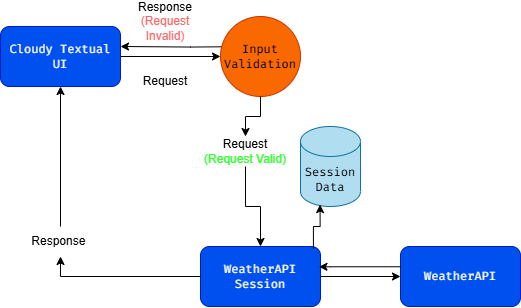

The diagram above was exported from draw.io. Its source (the exported page's mxGraphModel, read from the mxfile embedded in the PNG):
<mxGraphModel dx="715" dy="421" grid="1" gridSize="10" guides="1" tooltips="1" connect="1" arrows="1" fold="1" page="1" pageScale="1" pageWidth="826" pageHeight="1169" background="none" math="0" shadow="0">
  <root>
    <mxCell id="0" />
    <mxCell id="1" parent="0" />
    <mxCell id="6vaGWX2i-_4FxzACeNDw-98" value="" style="edgeStyle=orthogonalEdgeStyle;rounded=0;orthogonalLoop=1;jettySize=auto;html=1;" edge="1" parent="1" source="6vaGWX2i-_4FxzACeNDw-96" target="6vaGWX2i-_4FxzACeNDw-97">
      <mxGeometry relative="1" as="geometry" />
    </mxCell>
    <mxCell id="6vaGWX2i-_4FxzACeNDw-96" value="&lt;font face=&quot;Fira Code&quot;&gt;Cloudy Textual UI&lt;/font&gt;" style="rounded=1;whiteSpace=wrap;html=1;fillColor=#0050ef;strokeColor=#001DBC;fontColor=#ffffff;" vertex="1" parent="1">
      <mxGeometry x="40" y="200" width="120" height="60" as="geometry" />
    </mxCell>
    <mxCell id="6vaGWX2i-_4FxzACeNDw-100" style="edgeStyle=orthogonalEdgeStyle;rounded=0;orthogonalLoop=1;jettySize=auto;html=1;entryX=1;entryY=0.333;entryDx=0;entryDy=0;entryPerimeter=0;" edge="1" parent="1" target="6vaGWX2i-_4FxzACeNDw-96">
      <mxGeometry relative="1" as="geometry">
        <mxPoint x="170" y="220" as="targetPoint" />
        <mxPoint x="299.9999999999999" y="220" as="sourcePoint" />
      </mxGeometry>
    </mxCell>
    <mxCell id="6vaGWX2i-_4FxzACeNDw-105" value="" style="edgeStyle=orthogonalEdgeStyle;rounded=0;orthogonalLoop=1;jettySize=auto;html=1;exitX=0.5;exitY=1;exitDx=0;exitDy=0;" edge="1" parent="1" source="6vaGWX2i-_4FxzACeNDw-116" target="6vaGWX2i-_4FxzACeNDw-104">
      <mxGeometry relative="1" as="geometry">
        <mxPoint x="299.9999999999999" y="380" as="sourcePoint" />
      </mxGeometry>
    </mxCell>
    <mxCell id="6vaGWX2i-_4FxzACeNDw-97" value="&lt;font data-font-src=&quot;https://fonts.googleapis.com/css?family=Fira+Code&quot; face=&quot;Fira Code&quot;&gt;Input Validation&lt;/font&gt;" style="ellipse;whiteSpace=wrap;html=1;fillColor=#fa6800;strokeColor=#C73500;fontColor=#000000;rounded=1;" vertex="1" parent="1">
      <mxGeometry x="260" y="190" width="80" height="80" as="geometry" />
    </mxCell>
    <mxCell id="6vaGWX2i-_4FxzACeNDw-101" value="Request" style="text;html=1;align=center;verticalAlign=middle;whiteSpace=wrap;rounded=0;" vertex="1" parent="1">
      <mxGeometry x="170" y="240" width="70" height="30" as="geometry" />
    </mxCell>
    <mxCell id="6vaGWX2i-_4FxzACeNDw-102" value="Response &lt;font style=&quot;color: rgb(255, 102, 102);&quot;&gt;(Request Invalid)&lt;/font&gt;" style="text;html=1;align=center;verticalAlign=middle;whiteSpace=wrap;rounded=0;" vertex="1" parent="1">
      <mxGeometry x="160" y="180" width="90" height="30" as="geometry" />
    </mxCell>
    <mxCell id="6vaGWX2i-_4FxzACeNDw-112" value="" style="edgeStyle=orthogonalEdgeStyle;rounded=0;orthogonalLoop=1;jettySize=auto;html=1;" edge="1" parent="1" source="6vaGWX2i-_4FxzACeNDw-104" target="6vaGWX2i-_4FxzACeNDw-111">
      <mxGeometry relative="1" as="geometry" />
    </mxCell>
    <mxCell id="6vaGWX2i-_4FxzACeNDw-117" style="edgeStyle=orthogonalEdgeStyle;rounded=0;orthogonalLoop=1;jettySize=auto;html=1;entryX=0.5;entryY=1;entryDx=0;entryDy=0;" edge="1" parent="1" source="6vaGWX2i-_4FxzACeNDw-118" target="6vaGWX2i-_4FxzACeNDw-96">
      <mxGeometry relative="1" as="geometry" />
    </mxCell>
    <mxCell id="6vaGWX2i-_4FxzACeNDw-104" value="&lt;font data-font-src=&quot;https://fonts.googleapis.com/css?family=Fira+Code&quot; face=&quot;Fira Code&quot;&gt;WeatherAPI Session&lt;/font&gt;" style="rounded=1;whiteSpace=wrap;html=1;fillColor=#0050ef;strokeColor=#001DBC;fontColor=#ffffff;" vertex="1" parent="1">
      <mxGeometry x="240" y="420" width="120" height="60" as="geometry" />
    </mxCell>
    <mxCell id="6vaGWX2i-_4FxzACeNDw-111" value="&lt;font face=&quot;Fira Code&quot;&gt;WeatherAPI&lt;/font&gt;" style="whiteSpace=wrap;html=1;fillColor=#0050ef;strokeColor=#001DBC;fontColor=#ffffff;rounded=1;" vertex="1" parent="1">
      <mxGeometry x="440" y="420" width="120" height="60" as="geometry" />
    </mxCell>
    <mxCell id="6vaGWX2i-_4FxzACeNDw-113" style="edgeStyle=orthogonalEdgeStyle;rounded=0;orthogonalLoop=1;jettySize=auto;html=1;entryX=0.987;entryY=0.339;entryDx=0;entryDy=0;entryPerimeter=0;" edge="1" parent="1" source="6vaGWX2i-_4FxzACeNDw-111" target="6vaGWX2i-_4FxzACeNDw-104">
      <mxGeometry relative="1" as="geometry">
        <Array as="points">
          <mxPoint x="370" y="440" />
        </Array>
      </mxGeometry>
    </mxCell>
    <mxCell id="6vaGWX2i-_4FxzACeNDw-114" value="&lt;font data-font-src=&quot;https://fonts.googleapis.com/css?family=Fira+Code&quot; face=&quot;Fira Code&quot;&gt;Session Data&lt;/font&gt;" style="shape=cylinder3;whiteSpace=wrap;html=1;boundedLbl=1;backgroundOutline=1;size=15;fillColor=#b1ddf0;strokeColor=#10739e;" vertex="1" parent="1">
      <mxGeometry x="340" y="300" width="60" height="80" as="geometry" />
    </mxCell>
    <mxCell id="6vaGWX2i-_4FxzACeNDw-115" style="edgeStyle=orthogonalEdgeStyle;rounded=0;orthogonalLoop=1;jettySize=auto;html=1;entryX=0.326;entryY=0.976;entryDx=0;entryDy=0;entryPerimeter=0;exitX=0.941;exitY=0.039;exitDx=0;exitDy=0;exitPerimeter=0;" edge="1" parent="1" source="6vaGWX2i-_4FxzACeNDw-104" target="6vaGWX2i-_4FxzACeNDw-114">
      <mxGeometry relative="1" as="geometry" />
    </mxCell>
    <mxCell id="6vaGWX2i-_4FxzACeNDw-119" value="" style="edgeStyle=orthogonalEdgeStyle;rounded=0;orthogonalLoop=1;jettySize=auto;html=1;entryX=0.5;entryY=1;entryDx=0;entryDy=0;" edge="1" parent="1" source="6vaGWX2i-_4FxzACeNDw-104" target="6vaGWX2i-_4FxzACeNDw-118">
      <mxGeometry relative="1" as="geometry">
        <mxPoint x="240" y="450" as="sourcePoint" />
        <mxPoint x="100" y="260" as="targetPoint" />
      </mxGeometry>
    </mxCell>
    <mxCell id="6vaGWX2i-_4FxzACeNDw-118" value="Response&amp;nbsp;" style="text;html=1;align=center;verticalAlign=middle;whiteSpace=wrap;rounded=0;" vertex="1" parent="1">
      <mxGeometry x="55" y="400" width="90" height="30" as="geometry" />
    </mxCell>
    <mxCell id="6vaGWX2i-_4FxzACeNDw-120" value="" style="edgeStyle=orthogonalEdgeStyle;rounded=0;orthogonalLoop=1;jettySize=auto;html=1;exitX=0.5;exitY=1;exitDx=0;exitDy=0;" edge="1" parent="1" source="6vaGWX2i-_4FxzACeNDw-97" target="6vaGWX2i-_4FxzACeNDw-116">
      <mxGeometry relative="1" as="geometry">
        <mxPoint x="300" y="270" as="sourcePoint" />
        <mxPoint x="300" y="420" as="targetPoint" />
      </mxGeometry>
    </mxCell>
    <mxCell id="6vaGWX2i-_4FxzACeNDw-116" value="&lt;font style=&quot;color: rgb(0, 0, 0);&quot;&gt;Request&lt;/font&gt;&lt;font style=&quot;color: rgb(51, 255, 51);&quot;&gt; (Request Valid)&lt;/font&gt;" style="text;html=1;align=center;verticalAlign=middle;whiteSpace=wrap;rounded=0;" vertex="1" parent="1">
      <mxGeometry x="240" y="310" width="90" height="30" as="geometry" />
    </mxCell>
  </root>
</mxGraphModel>